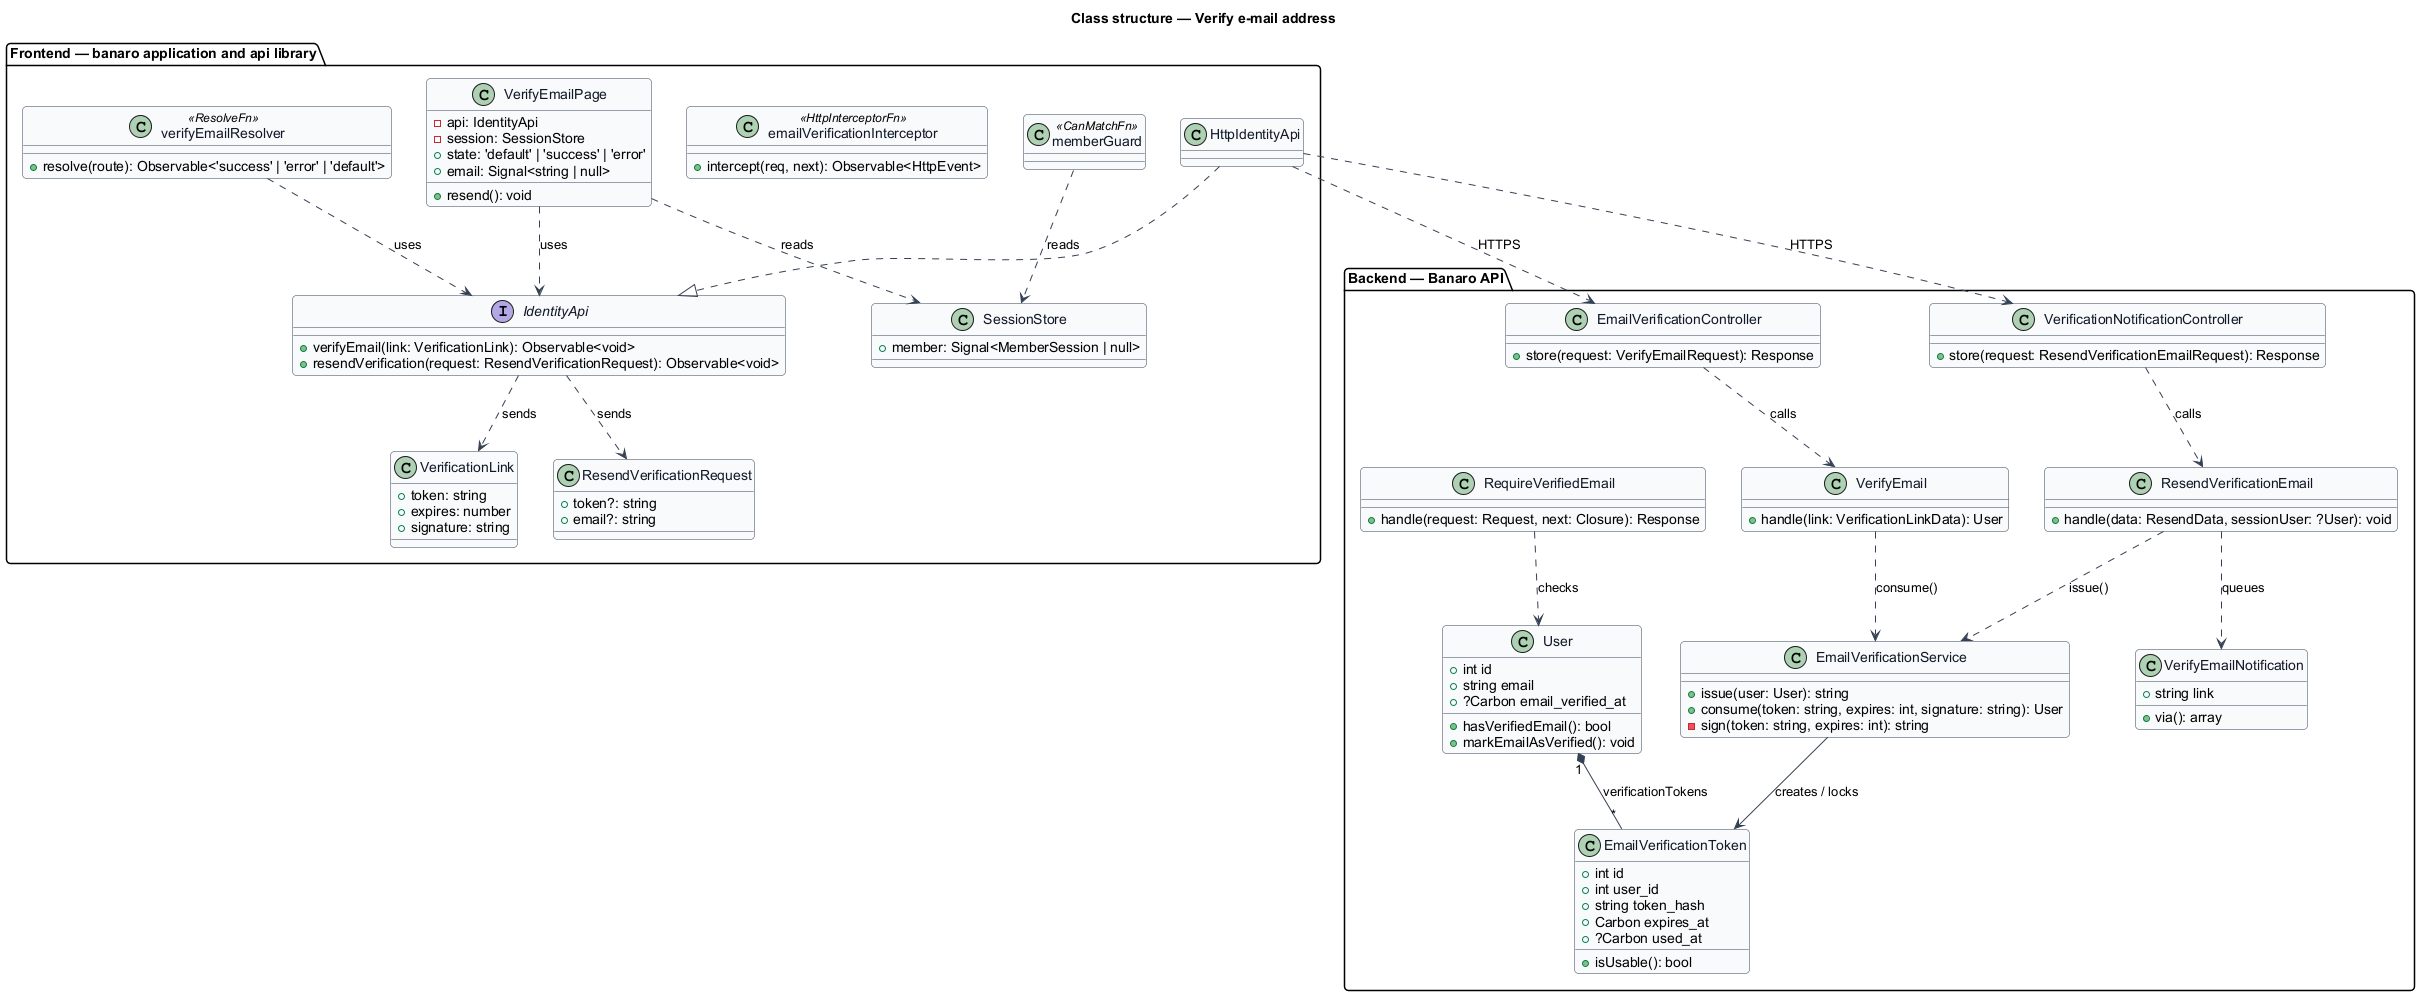

The diagram above was rendered by PlantUML. Its source (embedded in the PNG):
@startuml
' --- shared skin header ---
skinparam backgroundColor #FFFFFF
skinparam shadowing false
skinparam roundcorner 8
skinparam defaultFontName Arial
skinparam ArrowColor #344054
skinparam class {
  BorderColor #344054
  FontColor #101828
  BackgroundColor #F9FAFB
}
' --------------------------
title Class structure — Verify e-mail address

package "Frontend — banaro application and api library" {
  class VerifyEmailPage {
    -api: IdentityApi
    -session: SessionStore
    +state: 'default' | 'success' | 'error'
    +email: Signal<string | null>
    +resend(): void
  }
  class verifyEmailResolver <<ResolveFn>> {
    +resolve(route): Observable<'success' | 'error' | 'default'>
  }
  class emailVerificationInterceptor <<HttpInterceptorFn>> {
    +intercept(req, next): Observable<HttpEvent>
  }
  class memberGuard <<CanMatchFn>>
  class SessionStore {
    +member: Signal<MemberSession | null>
  }
  interface IdentityApi {
    +verifyEmail(link: VerificationLink): Observable<void>
    +resendVerification(request: ResendVerificationRequest): Observable<void>
  }
  class HttpIdentityApi
  class VerificationLink {
    +token: string
    +expires: number
    +signature: string
  }
  class ResendVerificationRequest {
    +token?: string
    +email?: string
  }
}

package "Backend — Banaro API" {
  class EmailVerificationController {
    +store(request: VerifyEmailRequest): Response
  }
  class VerificationNotificationController {
    +store(request: ResendVerificationEmailRequest): Response
  }
  class VerifyEmail {
    +handle(link: VerificationLinkData): User
  }
  class ResendVerificationEmail {
    +handle(data: ResendData, sessionUser: ?User): void
  }
  class EmailVerificationService {
    +issue(user: User): string
    +consume(token: string, expires: int, signature: string): User
    -sign(token: string, expires: int): string
  }
  class RequireVerifiedEmail {
    +handle(request: Request, next: Closure): Response
  }
  class User {
    +int id
    +string email
    +?Carbon email_verified_at
    +hasVerifiedEmail(): bool
    +markEmailAsVerified(): void
  }
  class EmailVerificationToken {
    +int id
    +int user_id
    +string token_hash
    +Carbon expires_at
    +?Carbon used_at
    +isUsable(): bool
  }
  class VerifyEmailNotification {
    +string link
    +via(): array
  }
}

VerifyEmailPage ..> IdentityApi : uses
verifyEmailResolver ..> IdentityApi : uses
VerifyEmailPage ..> SessionStore : reads
memberGuard ..> SessionStore : reads
HttpIdentityApi ..|> IdentityApi
IdentityApi ..> VerificationLink : sends
IdentityApi ..> ResendVerificationRequest : sends
HttpIdentityApi ..> EmailVerificationController : HTTPS
HttpIdentityApi ..> VerificationNotificationController : HTTPS

EmailVerificationController ..> VerifyEmail : calls
VerificationNotificationController ..> ResendVerificationEmail : calls
VerifyEmail ..> EmailVerificationService : consume()
ResendVerificationEmail ..> EmailVerificationService : issue()
ResendVerificationEmail ..> VerifyEmailNotification : queues
EmailVerificationService --> EmailVerificationToken : creates / locks
RequireVerifiedEmail ..> User : checks
User "1" *-- "*" EmailVerificationToken : verificationTokens
@enduml